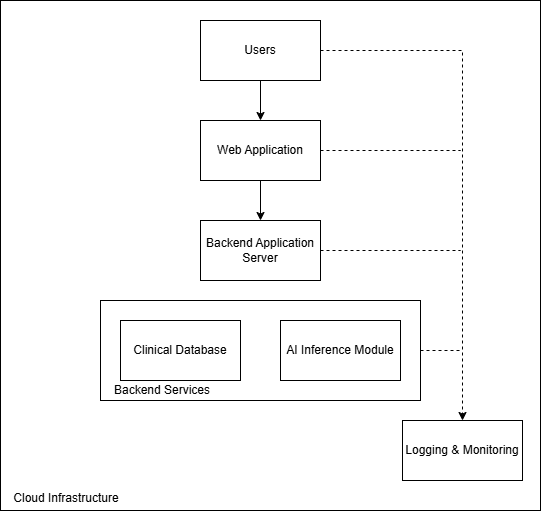

The diagram above was exported from draw.io. Its source (the exported page's mxGraphModel, read from the mxfile embedded in the PNG):
<mxGraphModel dx="1034" dy="598" grid="1" gridSize="10" guides="1" tooltips="1" connect="1" arrows="1" fold="1" page="1" pageScale="1" pageWidth="827" pageHeight="1169" math="0" shadow="0">
  <root>
    <mxCell id="0" />
    <mxCell id="1" parent="0" />
    <mxCell id="Ie1j3k763MpRUkoU4D0p-9" parent="1" style="rounded=0;whiteSpace=wrap;html=1;" value="" vertex="1">
      <mxGeometry height="510" width="540" x="150" y="10" as="geometry" />
    </mxCell>
    <mxCell id="Ie1j3k763MpRUkoU4D0p-23" parent="1" style="rounded=0;whiteSpace=wrap;html=1;" value="" vertex="1">
      <mxGeometry height="100" width="320" x="250" y="310" as="geometry" />
    </mxCell>
    <mxCell id="Ie1j3k763MpRUkoU4D0p-19" edge="1" parent="1" source="Ie1j3k763MpRUkoU4D0p-2" style="edgeStyle=orthogonalEdgeStyle;rounded=0;orthogonalLoop=1;jettySize=auto;html=1;entryX=0.5;entryY=0;entryDx=0;entryDy=0;dashed=1;" target="Ie1j3k763MpRUkoU4D0p-8">
      <mxGeometry relative="1" as="geometry" />
    </mxCell>
    <mxCell id="Ie1j3k763MpRUkoU4D0p-2" parent="1" style="rounded=0;whiteSpace=wrap;html=1;" value="Users" vertex="1">
      <mxGeometry height="60" width="120" x="350" y="30" as="geometry" />
    </mxCell>
    <mxCell id="Ie1j3k763MpRUkoU4D0p-21" edge="1" parent="1" source="Ie1j3k763MpRUkoU4D0p-3" style="edgeStyle=orthogonalEdgeStyle;rounded=0;orthogonalLoop=1;jettySize=auto;html=1;exitX=1;exitY=0.5;exitDx=0;exitDy=0;endArrow=none;endFill=0;dashed=1;">
      <mxGeometry relative="1" as="geometry">
        <mxPoint x="610" y="160" as="targetPoint" />
      </mxGeometry>
    </mxCell>
    <mxCell id="Ie1j3k763MpRUkoU4D0p-3" parent="1" style="rounded=0;whiteSpace=wrap;html=1;" value="Web Application" vertex="1">
      <mxGeometry height="60" width="120" x="350" y="130" as="geometry" />
    </mxCell>
    <mxCell id="Ie1j3k763MpRUkoU4D0p-4" parent="1" style="rounded=0;whiteSpace=wrap;html=1;" value="Backend Application Server" vertex="1">
      <mxGeometry height="60" width="120" x="350" y="230" as="geometry" />
    </mxCell>
    <mxCell id="Ie1j3k763MpRUkoU4D0p-7" connectable="0" parent="1" style="group" value="" vertex="1">
      <mxGeometry height="60" width="280" x="270" y="330" as="geometry" />
    </mxCell>
    <mxCell id="Ie1j3k763MpRUkoU4D0p-5" parent="Ie1j3k763MpRUkoU4D0p-7" style="rounded=0;whiteSpace=wrap;html=1;" value="Clinical Database" vertex="1">
      <mxGeometry height="60" width="120" as="geometry" />
    </mxCell>
    <mxCell id="Ie1j3k763MpRUkoU4D0p-6" parent="Ie1j3k763MpRUkoU4D0p-7" style="rounded=0;whiteSpace=wrap;html=1;" value="AI Inference Module" vertex="1">
      <mxGeometry height="60" width="120" x="160" as="geometry" />
    </mxCell>
    <mxCell id="Ie1j3k763MpRUkoU4D0p-8" parent="1" style="rounded=0;whiteSpace=wrap;html=1;" value="Logging &amp;amp; Monitoring" vertex="1">
      <mxGeometry height="60" width="120" x="552" y="430" as="geometry" />
    </mxCell>
    <mxCell id="Ie1j3k763MpRUkoU4D0p-10" parent="1" style="rounded=0;whiteSpace=wrap;html=1;strokeColor=none;fillColor=none;" value="Cloud Infrastructure" vertex="1">
      <mxGeometry height="30" width="120" x="156" y="493" as="geometry" />
    </mxCell>
    <mxCell id="Ie1j3k763MpRUkoU4D0p-11" edge="1" parent="1" style="endArrow=classic;html=1;rounded=0;exitX=0.5;exitY=1;exitDx=0;exitDy=0;entryX=0.5;entryY=0;entryDx=0;entryDy=0;" value="">
      <mxGeometry height="50" relative="1" width="50" as="geometry">
        <mxPoint x="410" y="190" as="sourcePoint" />
        <mxPoint x="410" y="230" as="targetPoint" />
      </mxGeometry>
    </mxCell>
    <mxCell id="Ie1j3k763MpRUkoU4D0p-12" edge="1" parent="1" source="Ie1j3k763MpRUkoU4D0p-2" style="endArrow=classic;html=1;rounded=0;exitX=0.5;exitY=1;exitDx=0;exitDy=0;entryX=0.5;entryY=0;entryDx=0;entryDy=0;" target="Ie1j3k763MpRUkoU4D0p-3" value="">
      <mxGeometry height="50" relative="1" width="50" as="geometry">
        <mxPoint x="410" y="80" as="sourcePoint" />
        <mxPoint x="410" y="120" as="targetPoint" />
      </mxGeometry>
    </mxCell>
    <mxCell id="Ie1j3k763MpRUkoU4D0p-22" edge="1" parent="1" source="Ie1j3k763MpRUkoU4D0p-4" style="edgeStyle=orthogonalEdgeStyle;rounded=0;orthogonalLoop=1;jettySize=auto;html=1;exitX=1;exitY=0.5;exitDx=0;exitDy=0;endArrow=none;endFill=0;dashed=1;">
      <mxGeometry relative="1" as="geometry">
        <mxPoint x="470" y="250" as="sourcePoint" />
        <mxPoint x="610" y="260" as="targetPoint" />
      </mxGeometry>
    </mxCell>
    <mxCell id="Ie1j3k763MpRUkoU4D0p-24" parent="1" style="rounded=0;whiteSpace=wrap;html=1;strokeColor=none;fillColor=none;" value="Backend Services" vertex="1">
      <mxGeometry height="30" width="120" x="252" y="385" as="geometry" />
    </mxCell>
    <mxCell id="Ie1j3k763MpRUkoU4D0p-25" edge="1" parent="1" source="Ie1j3k763MpRUkoU4D0p-23" style="edgeStyle=orthogonalEdgeStyle;rounded=0;orthogonalLoop=1;jettySize=auto;html=1;exitX=1;exitY=0.5;exitDx=0;exitDy=0;endArrow=none;endFill=0;dashed=1;">
      <mxGeometry relative="1" as="geometry">
        <mxPoint x="470" y="290" as="sourcePoint" />
        <mxPoint x="610" y="360" as="targetPoint" />
      </mxGeometry>
    </mxCell>
  </root>
</mxGraphModel>